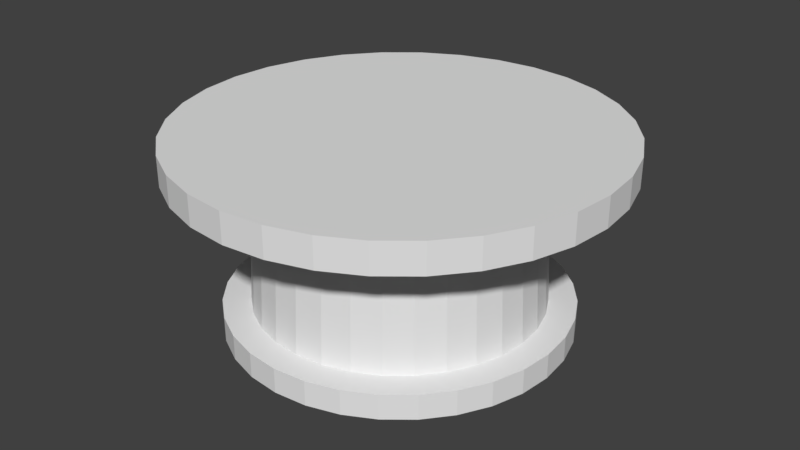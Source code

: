 # Source: simple_table.blend  (saved by Blender 2.79.0; exported with 4.5.12 LTS)
import bpy
from mathutils import Matrix  # noqa: F401  (used for matrix-valued properties, if any)

bpy.ops.wm.read_factory_settings(use_empty=True)
scene = bpy.context.scene
scene.name = 'Scene'

# ---- collections
col_collection_1 = bpy.data.collections.new('Collection 1'); scene.collection.children.link(col_collection_1)

# ---- world
world_world = bpy.data.worlds.new('World'); scene.world = world_world
world_world.color = (0.05088, 0.05088, 0.05088)
world_world.use_sun_shadow = False
world_world.sun_shadow_jitter_overblur = 0.0
world_world.cycles.sampling_method = 'MANUAL'

# ---- meshes
me_cylinder = bpy.data.meshes.new('Cylinder')
me_cylinder.from_pydata([(2.956e-08, 0.7872, -0.9789), (0.0, 1.0, -0.07795), (0.1536, 0.7721, -0.9789), (0.1951, 0.9808, -0.07795), (0.3013, 0.7273, -0.9789), (0.3827, 0.9239, -0.07795), (0.4374, 0.6546, -0.9789), (0.5556, 0.8315, -0.07795), (0.5567, 0.5567, -0.9789), (0.7071, 0.7071, -0.07795), (0.6546, 0.4374, -0.9789), (0.8315, 0.5556, -0.07795), (0.7273, 0.3013, -0.9789), (0.9239, 0.3827, -0.07795), (0.7721, 0.1536, -0.9789), (0.9808, 0.1951, -0.07795), (0.7872, 1.198e-07, -0.9789), (1.0, 7.55e-08, -0.07795), (0.7721, -0.1536, -0.9789), (0.9808, -0.1951, -0.07795), (0.7273, -0.3013, -0.9789), (0.9239, -0.3827, -0.07795), (0.6546, -0.4374, -0.9789), (0.8315, -0.5556, -0.07795), (0.5567, -0.5567, -0.9789), (0.7071, -0.7071, -0.07795), (0.4374, -0.6546, -0.9789), (0.5556, -0.8315, -0.07795), (0.3013, -0.7273, -0.9789), (0.3827, -0.9239, -0.07795), (0.1536, -0.7721, -0.9789), (0.1951, -0.9808, -0.07795), (-2.27e-07, -0.7872, -0.9789), (-3.258e-07, -1.0, -0.07795), (-0.1536, -0.7721, -0.9789), (-0.1951, -0.9808, -0.07795), (-0.3013, -0.7273, -0.9789), (-0.3827, -0.9239, -0.07795), (-0.4374, -0.6546, -0.9789), (-0.5556, -0.8315, -0.07795), (-0.5567, -0.5567, -0.9789), (-0.7071, -0.7071, -0.07795), (-0.6546, -0.4374, -0.9789), (-0.8315, -0.5556, -0.07795), (-0.7273, -0.3013, -0.9789), (-0.9239, -0.3827, -0.07795), (-0.7721, -0.1536, -0.9789), (-0.9808, -0.1951, -0.07795), (-0.7872, 8.205e-07, -0.9789), (-1.0, 9.656e-07, -0.07795), (-0.7721, 0.1536, -0.9789), (-0.9808, 0.1951, -0.07795), (-0.7273, 0.3013, -0.9789), (-0.9239, 0.3827, -0.07795), (-0.6546, 0.4374, -0.9789), (-0.8315, 0.5556, -0.07795), (-0.5567, 0.5567, -0.9789), (-0.7071, 0.7071, -0.07795), (-0.4374, 0.6546, -0.9789), (-0.5556, 0.8315, -0.07795), (-0.3013, 0.7273, -0.9789), (-0.3827, 0.9239, -0.07795), (-0.1536, 0.7721, -0.9789), (-0.1951, 0.9808, -0.07795), (5.609e-08, 0.6273, -0.2254), (0.1224, 0.6152, -0.2254), (0.24, 0.5795, -0.2254), (0.3485, 0.5216, -0.2254), (0.4435, 0.4435, -0.2254), (0.5216, 0.3485, -0.2254), (0.5795, 0.24, -0.2254), (0.6152, 0.1224, -0.2254), (0.6273, 1.567e-07, -0.2254), (0.6152, -0.1224, -0.2254), (0.5795, -0.24, -0.2254), (0.5216, -0.3485, -0.2254), (0.4435, -0.4435, -0.2254), (0.3485, -0.5216, -0.2254), (0.24, -0.5795, -0.2254), (0.1224, -0.6152, -0.2254), (-1.483e-07, -0.6273, -0.2254), (-0.1224, -0.6152, -0.2254), (-0.24, -0.5795, -0.2254), (-0.3485, -0.5216, -0.2254), (-0.4435, -0.4435, -0.2254), (-0.5216, -0.3485, -0.2254), (-0.5795, -0.24, -0.2254), (-0.6152, -0.1224, -0.2254), (-0.6273, 7.15e-07, -0.2254), (-0.6152, 0.1224, -0.2254), (-0.5795, 0.24, -0.2254), (-0.5216, 0.3485, -0.2254), (-0.4435, 0.4435, -0.2254), (-0.3485, 0.5216, -0.2254), (-0.24, 0.5795, -0.2254), (-0.1224, 0.6152, -0.2254), (0.1288, 0.6473, -0.8609), (0.2526, 0.6097, -0.8609), (0.3667, 0.5487, -0.8609), (0.4667, 0.4667, -0.8609), (0.5487, 0.3667, -0.8609), (0.6097, 0.2526, -0.8609), (0.6473, 0.1288, -0.8609), (0.66, 1.478e-07, -0.8609), (0.6473, -0.1288, -0.8609), (0.6097, -0.2526, -0.8609), (0.5487, -0.3667, -0.8609), (0.4667, -0.4667, -0.8609), (0.3667, -0.5487, -0.8609), (0.2526, -0.6097, -0.8609), (0.1288, -0.6473, -0.8609), (-1.625e-07, -0.66, -0.8609), (-0.1288, -0.6473, -0.8609), (-0.2526, -0.6097, -0.8609), (-0.3667, -0.5487, -0.8609), (-0.4667, -0.4667, -0.8609), (-0.5487, -0.3667, -0.8609), (-0.6097, -0.2526, -0.8609), (-0.6473, -0.1288, -0.8609), (-0.66, 7.352e-07, -0.8609), (-0.6473, 0.1288, -0.8609), (-0.6097, 0.2526, -0.8609), (-0.5487, 0.3667, -0.8609), (-0.4667, 0.4667, -0.8609), (-0.3667, 0.5488, -0.8609), (-0.2526, 0.6097, -0.8609), (-0.1288, 0.6473, -0.8609), (2.956e-08, 0.7872, -0.8623), (-0.1951, 0.9808, -0.216), (0.0, 1.0, -0.216), (-0.3827, 0.9239, -0.216), (-0.5556, 0.8315, -0.216), (-0.7071, 0.7071, -0.216), (-0.8315, 0.5556, -0.216), (-0.9239, 0.3827, -0.216), (-0.9808, 0.1951, -0.216), (-1.0, 9.656e-07, -0.216), (-0.9808, -0.1951, -0.216), (-0.9239, -0.3827, -0.216), (-0.8315, -0.5556, -0.216), (-0.7071, -0.7071, -0.216), (-0.5556, -0.8315, -0.216), (-0.3827, -0.9239, -0.216), (-0.1951, -0.9808, -0.216), (-3.258e-07, -1.0, -0.216), (0.1951, -0.9808, -0.216), (0.3827, -0.9239, -0.216), (0.5556, -0.8315, -0.216), (0.7071, -0.7071, -0.216), (0.8315, -0.5556, -0.216), (0.9239, -0.3827, -0.216), (0.9808, -0.1951, -0.216), (1.0, 7.55e-08, -0.216), (0.9808, 0.1951, -0.216), (0.9239, 0.3827, -0.216), (0.8315, 0.5556, -0.216), (0.7071, 0.7071, -0.216), (0.5556, 0.8315, -0.216), (0.3827, 0.9239, -0.216), (0.1951, 0.9808, -0.216), (5.255e-08, 0.66, -0.8609), (0.1536, 0.7721, -0.8623), (0.3013, 0.7273, -0.8623), (0.4374, 0.6546, -0.8623), (0.5567, 0.5567, -0.8623), (0.6546, 0.4374, -0.8623), (0.7273, 0.3013, -0.8623), (0.7721, 0.1536, -0.8623), (0.7872, 1.198e-07, -0.8623), (0.7721, -0.1536, -0.8623), (0.7273, -0.3013, -0.8623), (0.6546, -0.4374, -0.8623), (0.5567, -0.5567, -0.8623), (0.4374, -0.6546, -0.8623), (0.3013, -0.7273, -0.8623), (0.1536, -0.7721, -0.8623), (-2.27e-07, -0.7872, -0.8623), (-0.1536, -0.7721, -0.8623), (-0.3013, -0.7273, -0.8623), (-0.4374, -0.6546, -0.8623), (-0.5567, -0.5567, -0.8623), (-0.6546, -0.4374, -0.8623), (-0.7273, -0.3013, -0.8623), (-0.7721, -0.1536, -0.8623), (-0.7872, 8.205e-07, -0.8623), (-0.7721, 0.1536, -0.8623), (-0.7273, 0.3013, -0.8623), (-0.6546, 0.4374, -0.8623), (-0.5567, 0.5567, -0.8623), (-0.4374, 0.6546, -0.8623), (-0.3013, 0.7273, -0.8623), (-0.1536, 0.7721, -0.8623)], [], [(129, 1, 3, 159), (159, 3, 5, 158), (158, 5, 7, 157), (157, 7, 9, 156), (156, 9, 11, 155), (155, 11, 13, 154), (154, 13, 15, 153), (153, 15, 17, 152), (152, 17, 19, 151), (151, 19, 21, 150), (150, 21, 23, 149), (149, 23, 25, 148), (148, 25, 27, 147), (147, 27, 29, 146), (146, 29, 31, 145), (145, 31, 33, 144), (144, 33, 35, 143), (143, 35, 37, 142), (142, 37, 39, 141), (141, 39, 41, 140), (140, 41, 43, 139), (139, 43, 45, 138), (138, 45, 47, 137), (137, 47, 49, 136), (136, 49, 51, 135), (135, 51, 53, 134), (134, 53, 55, 133), (133, 55, 57, 132), (132, 57, 59, 131), (131, 59, 61, 130), (3, 1, 63, 61, 59, 57, 55, 53, 51, 49, 47, 45, 43, 41, 39, 37, 35, 33, 31, 29, 27, 25, 23, 21, 19, 17, 15, 13, 11, 9, 7, 5), (130, 61, 63, 128), (128, 63, 1, 129), (0, 2, 4, 6, 8, 10, 12, 14, 16, 18, 20, 22, 24, 26, 28, 30, 32, 34, 36, 38, 40, 42, 44, 46, 48, 50, 52, 54, 56, 58, 60, 62), (126, 95, 64, 160), (125, 94, 95, 126), (124, 93, 94, 125), (123, 92, 93, 124), (122, 91, 92, 123), (121, 90, 91, 122), (120, 89, 90, 121), (119, 88, 89, 120), (118, 87, 88, 119), (117, 86, 87, 118), (116, 85, 86, 117), (115, 84, 85, 116), (114, 83, 84, 115), (113, 82, 83, 114), (112, 81, 82, 113), (111, 80, 81, 112), (110, 79, 80, 111), (109, 78, 79, 110), (108, 77, 78, 109), (107, 76, 77, 108), (106, 75, 76, 107), (105, 74, 75, 106), (104, 73, 74, 105), (103, 72, 73, 104), (102, 71, 72, 103), (101, 70, 71, 102), (100, 69, 70, 101), (99, 68, 69, 100), (98, 67, 68, 99), (97, 66, 67, 98), (96, 65, 66, 97), (160, 64, 65, 96), (0, 127, 161, 2), (2, 161, 162, 4), (4, 162, 163, 6), (6, 163, 164, 8), (8, 164, 165, 10), (10, 165, 166, 12), (12, 166, 167, 14), (14, 167, 168, 16), (16, 168, 169, 18), (18, 169, 170, 20), (20, 170, 171, 22), (22, 171, 172, 24), (24, 172, 173, 26), (26, 173, 174, 28), (28, 174, 175, 30), (30, 175, 176, 32), (32, 176, 177, 34), (34, 177, 178, 36), (36, 178, 179, 38), (38, 179, 180, 40), (40, 180, 181, 42), (42, 181, 182, 44), (44, 182, 183, 46), (46, 183, 184, 48), (48, 184, 185, 50), (50, 185, 186, 52), (52, 186, 187, 54), (54, 187, 188, 56), (56, 188, 189, 58), (58, 189, 190, 60), (60, 190, 191, 62), (62, 191, 127, 0), (64, 95, 128, 129), (95, 94, 130, 128), (94, 93, 131, 130), (93, 92, 132, 131), (92, 91, 133, 132), (91, 90, 134, 133), (90, 89, 135, 134), (89, 88, 136, 135), (88, 87, 137, 136), (87, 86, 138, 137), (86, 85, 139, 138), (85, 84, 140, 139), (84, 83, 141, 140), (83, 82, 142, 141), (82, 81, 143, 142), (81, 80, 144, 143), (80, 79, 145, 144), (79, 78, 146, 145), (78, 77, 147, 146), (77, 76, 148, 147), (76, 75, 149, 148), (75, 74, 150, 149), (74, 73, 151, 150), (73, 72, 152, 151), (72, 71, 153, 152), (71, 70, 154, 153), (70, 69, 155, 154), (69, 68, 156, 155), (68, 67, 157, 156), (67, 66, 158, 157), (66, 65, 159, 158), (65, 64, 129, 159), (160, 96, 161, 127), (96, 97, 162, 161), (97, 98, 163, 162), (98, 99, 164, 163), (99, 100, 165, 164), (100, 101, 166, 165), (101, 102, 167, 166), (102, 103, 168, 167), (103, 104, 169, 168), (104, 105, 170, 169), (105, 106, 171, 170), (106, 107, 172, 171), (107, 108, 173, 172), (108, 109, 174, 173), (109, 110, 175, 174), (110, 111, 176, 175), (111, 112, 177, 176), (112, 113, 178, 177), (113, 114, 179, 178), (114, 115, 180, 179), (115, 116, 181, 180), (116, 117, 182, 181), (117, 118, 183, 182), (118, 119, 184, 183), (119, 120, 185, 184), (120, 121, 186, 185), (121, 122, 187, 186), (122, 123, 188, 187), (123, 124, 189, 188), (124, 125, 190, 189), (125, 126, 191, 190), (126, 160, 127, 191)])
me_cylinder.use_remesh_preserve_volume = False
me_cylinder.use_remesh_preserve_attributes = False
me_cylinder.use_mirror_vertex_groups = False
me_cylinder.update()

# ---- objects
ob_cylinder = bpy.data.objects.new('Cylinder', me_cylinder)

# ---- transforms, parenting, visibility, modifiers, constraints
ob_cylinder.location = (0.0, 0.0, 1.0)
ob_cylinder.lineart.crease_threshold = 0.0

# ---- collection membership
col_collection_1.objects.link(ob_cylinder)

# ---- scene / render settings (as saved in the file)
scene.frame_start = 1; scene.frame_end = 250; scene.frame_set(1)
scene.render.engine = 'BLENDER_EEVEE_NEXT'
scene.render.resolution_percentage = 50
scene.render.dither_intensity = 0.0
scene.cycles.use_denoising = False
scene.cycles.samples = 128
scene.cycles.sampling_pattern = 'TABULATED_SOBOL'
scene.cycles.use_adaptive_sampling = False
scene.cycles.use_light_tree = False
scene.cycles.blur_glossy = 0.0
scene.cycles.sample_clamp_indirect = 0.0
scene.view_settings.view_transform = 'Standard'
bpy.context.view_layer.update()

# ---- added for rendering (the .blend has no active camera and no usable light): camera, sun
cam_auto = bpy.data.cameras.new('AutoCamera')
cam_auto.lens = 50.0
cam_auto.sensor_width = 36.0
cam_auto.clip_end = 1000.0
ob_auto_camera = bpy.data.objects.new('AutoCamera', cam_auto)
scene.collection.objects.link(ob_auto_camera)
ob_auto_camera.location = (2.74648, -3.29577, 2.66877)
ob_auto_camera.rotation_euler = (1.09748, -7.21219e-08, 0.694738)
scene.camera = ob_auto_camera
light_auto_sun = bpy.data.lights.new('AutoSun', 'SUN')
light_auto_sun.energy = 3.0
light_auto_sun.angle = 0.0523599
ob_auto_sun = bpy.data.objects.new('AutoSun', light_auto_sun)
scene.collection.objects.link(ob_auto_sun)
ob_auto_sun.rotation_euler = (0.872665, 0.174533, 0.523599)
bpy.context.view_layer.update()
